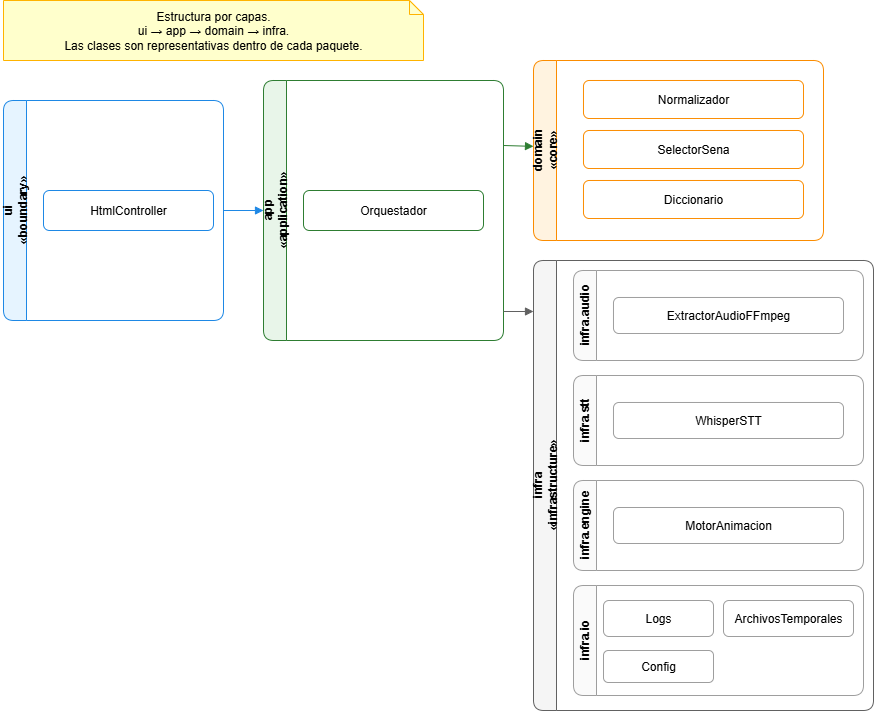

The diagram above was exported from draw.io. Its source (the exported page's mxGraphModel, read from the mxfile embedded in the PNG):
<mxGraphModel dx="1281" dy="527" grid="1" gridSize="10" guides="1" tooltips="1" connect="1" arrows="1" fold="1" page="1" pageScale="1" pageWidth="1100" pageHeight="850" background="#ffffff" math="0" shadow="0">
  <root>
    <mxCell id="0" />
    <mxCell id="1" parent="0" />
    <mxCell id="pkg_ui" value="ui&#10;«boundary»" style="swimlane;rounded=1;html=1;horizontal=0;fillColor=#E6F4FF;strokeColor=#1E88E5;fontStyle=1" parent="1" vertex="1">
      <mxGeometry x="40" y="110" width="220" height="220" as="geometry" />
    </mxCell>
    <mxCell id="ui_class1" value="HtmlController" style="rounded=1;whiteSpace=wrap;html=1;fillColor=#ffffff;strokeColor=#1E88E5" parent="pkg_ui" vertex="1">
      <mxGeometry x="40" y="90" width="170" height="40" as="geometry" />
    </mxCell>
    <mxCell id="pkg_app" value="app&#10;«application»" style="swimlane;rounded=1;html=1;horizontal=0;fillColor=#E8F5E9;strokeColor=#2E7D32;fontStyle=1" parent="1" vertex="1">
      <mxGeometry x="300" y="90" width="240" height="260" as="geometry" />
    </mxCell>
    <mxCell id="app_class1" value="Orquestador" style="rounded=1;whiteSpace=wrap;html=1;fillColor=#ffffff;strokeColor=#2E7D32" parent="pkg_app" vertex="1">
      <mxGeometry x="40" y="110" width="180" height="40" as="geometry" />
    </mxCell>
    <mxCell id="pkg_domain" value="domain&#10;«core»" style="swimlane;rounded=1;html=1;horizontal=0;fillColor=#FFF3E0;strokeColor=#FB8C00;fontStyle=1" parent="1" vertex="1">
      <mxGeometry x="570" y="70" width="290" height="180" as="geometry" />
    </mxCell>
    <mxCell id="dom_class1" value="Normalizador" style="rounded=1;whiteSpace=wrap;html=1;fillColor=#ffffff;strokeColor=#FB8C00" parent="pkg_domain" vertex="1">
      <mxGeometry x="50" y="20" width="220" height="38" as="geometry" />
    </mxCell>
    <mxCell id="dom_class2" value="SelectorSena" style="rounded=1;whiteSpace=wrap;html=1;fillColor=#ffffff;strokeColor=#FB8C00" parent="pkg_domain" vertex="1">
      <mxGeometry x="50" y="70" width="220" height="38" as="geometry" />
    </mxCell>
    <mxCell id="dom_class3" value="Diccionario" style="rounded=1;whiteSpace=wrap;html=1;fillColor=#ffffff;strokeColor=#FB8C00" parent="pkg_domain" vertex="1">
      <mxGeometry x="50" y="120" width="220" height="38" as="geometry" />
    </mxCell>
    <mxCell id="pkg_infra" value="infra&#10;«infrastructure»" style="swimlane;rounded=1;html=1;horizontal=0;fillColor=#F5F5F5;strokeColor=#616161;fontStyle=1" parent="1" vertex="1">
      <mxGeometry x="570" y="270" width="340" height="450" as="geometry" />
    </mxCell>
    <mxCell id="pkg_audio" value="infra.audio" style="swimlane;rounded=1;html=1;horizontal=0;fillColor=#FAFAFA;strokeColor=#9E9E9E" parent="pkg_infra" vertex="1">
      <mxGeometry x="40" y="10" width="290" height="90" as="geometry" />
    </mxCell>
    <mxCell id="infra_audio_class" value="ExtractorAudioFFmpeg" style="rounded=1;whiteSpace=wrap;html=1;fillColor=#ffffff;strokeColor=#9E9E9E" parent="pkg_audio" vertex="1">
      <mxGeometry x="40" y="27" width="230" height="36" as="geometry" />
    </mxCell>
    <mxCell id="pkg_stt" value="infra.stt" style="swimlane;rounded=1;html=1;horizontal=0;fillColor=#FAFAFA;strokeColor=#9E9E9E" parent="pkg_infra" vertex="1">
      <mxGeometry x="40" y="115" width="290" height="90" as="geometry" />
    </mxCell>
    <mxCell id="infra_stt_class" value="WhisperSTT" style="rounded=1;whiteSpace=wrap;html=1;fillColor=#ffffff;strokeColor=#9E9E9E" parent="pkg_stt" vertex="1">
      <mxGeometry x="40" y="27" width="230" height="36" as="geometry" />
    </mxCell>
    <mxCell id="pkg_engine" value="infra.engine" style="swimlane;rounded=1;html=1;horizontal=0;fillColor=#FAFAFA;strokeColor=#9E9E9E" parent="pkg_infra" vertex="1">
      <mxGeometry x="40" y="220" width="290" height="90" as="geometry" />
    </mxCell>
    <mxCell id="YUyDS5KOPKZtEkQCMqAt-2" value="MotorAnimacion" style="rounded=1;whiteSpace=wrap;html=1;fillColor=#ffffff;strokeColor=#9E9E9E" vertex="1" parent="pkg_engine">
      <mxGeometry x="40" y="27" width="230" height="36" as="geometry" />
    </mxCell>
    <mxCell id="pkg_io" value="infra.io" style="swimlane;rounded=1;html=1;horizontal=0;fillColor=#FAFAFA;strokeColor=#9E9E9E" parent="pkg_infra" vertex="1">
      <mxGeometry x="40" y="325" width="290" height="110" as="geometry" />
    </mxCell>
    <mxCell id="infra_io_class1" value="Logs" style="rounded=1;whiteSpace=wrap;html=1;fillColor=#ffffff;strokeColor=#9E9E9E" parent="pkg_io" vertex="1">
      <mxGeometry x="30" y="15" width="110" height="36" as="geometry" />
    </mxCell>
    <mxCell id="infra_io_class2" value="ArchivosTemporales" style="rounded=1;whiteSpace=wrap;html=1;fillColor=#ffffff;strokeColor=#9E9E9E" parent="pkg_io" vertex="1">
      <mxGeometry x="150" y="15" width="130" height="36" as="geometry" />
    </mxCell>
    <mxCell id="infra_io_class3" value="Config" style="rounded=1;whiteSpace=wrap;html=1;fillColor=#ffffff;strokeColor=#9E9E9E" parent="pkg_io" vertex="1">
      <mxGeometry x="30" y="65" width="110" height="32" as="geometry" />
    </mxCell>
    <mxCell id="dep_ui_app" style="endArrow=block;endFill=1;strokeColor=#1E88E5" parent="1" source="pkg_ui" target="pkg_app" edge="1">
      <mxGeometry relative="1" as="geometry" />
    </mxCell>
    <mxCell id="dep_app_domain" style="endArrow=block;endFill=1;strokeColor=#2E7D32;exitX=1;exitY=0.25;exitDx=0;exitDy=0;" parent="1" source="pkg_app" target="pkg_domain" edge="1">
      <mxGeometry relative="1" as="geometry" />
    </mxCell>
    <mxCell id="dep_app_infra" style="endArrow=block;endFill=1;strokeColor=#616161;" parent="1" edge="1">
      <mxGeometry relative="1" as="geometry">
        <mxPoint x="540" y="321" as="sourcePoint" />
        <mxPoint x="570" y="321" as="targetPoint" />
      </mxGeometry>
    </mxCell>
    <mxCell id="note1" value="Estructura por capas.&#10;ui → app → domain → infra.&#10;Las clases son representativas dentro de cada paquete." style="shape=note;whiteSpace=wrap;html=1;size=14;fillColor=#FFFFCC;strokeColor=#FFB300" parent="1" vertex="1">
      <mxGeometry x="40" y="10" width="420" height="60" as="geometry" />
    </mxCell>
  </root>
</mxGraphModel>